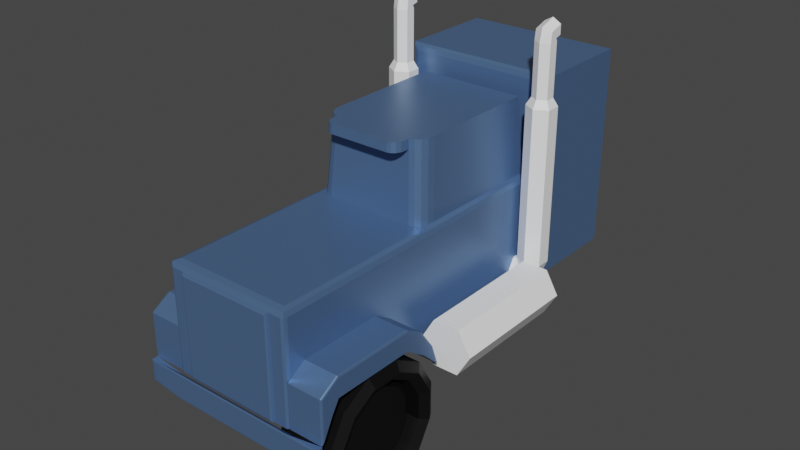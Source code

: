 # Source: Truck.blend  (saved by Blender 2.92.15; exported with 4.5.12 LTS)
import bpy
from mathutils import Matrix  # noqa: F401  (used for matrix-valued properties, if any)

bpy.ops.wm.read_factory_settings(use_empty=True)
scene = bpy.context.scene
scene.name = 'Scene'

# ---- collections
col_collection = bpy.data.collections.new('Collection'); scene.collection.children.link(col_collection)

# ---- materials (node trees are filled in below, after node groups)
mat_body = bpy.data.materials.new('Body')
mat_body.alpha_threshold = 0.0
mat_body.use_transparent_shadow = False
mat_body.line_color = (0.0, 0.0, 0.0, 1.0)
mat_material_001 = bpy.data.materials.new('Material.001')
mat_material_001.use_transparent_shadow = False
mat_material = bpy.data.materials.new('Material')
mat_material.use_transparent_shadow = False

# ---- material node trees
mat_body.use_nodes = True; mat_body.node_tree.nodes.clear()
_N = mat_body.node_tree.nodes; _L = mat_body.node_tree.links
n0 = _N.new('ShaderNodeOutputMaterial'); n0.name = 'Material Output'; n0.location = (300, 300)
n1 = _N.new('ShaderNodeBsdfPrincipled'); n1.name = 'Principled BSDF'; n1.location = (10, 300)
n1.distribution = 'GGX'
n1.subsurface_method = 'BURLEY'
n1.inputs[0].default_value = (0.1222, 0.2231, 0.4292, 1.0)
n1.inputs[1].default_value = 0.5368
n1.inputs[2].default_value = 0.4
n1.inputs[3].default_value = 1.45
n1.inputs[27].default_value = (0.0, 0.0, 0.0, 1.0)
n1.inputs[28].default_value = 1.0
_L.new(n1.outputs[0], n0.inputs[0])
n0.is_active_output = True
mat_material_001.use_nodes = True; mat_material_001.node_tree.nodes.clear()
_N = mat_material_001.node_tree.nodes; _L = mat_material_001.node_tree.links
n0 = _N.new('ShaderNodeBsdfPrincipled'); n0.name = 'Principled BSDF'; n0.location = (10, 300)
n0.distribution = 'GGX'
n0.subsurface_method = 'BURLEY'
n0.inputs[0].default_value = (1.0, 1.0, 1.0, 1.0)
n0.inputs[3].default_value = 1.45
n0.inputs[27].default_value = (0.0, 0.0, 0.0, 1.0)
n0.inputs[28].default_value = 1.0
n1 = _N.new('ShaderNodeOutputMaterial'); n1.name = 'Material Output'; n1.location = (300, 300)
_L.new(n0.outputs[0], n1.inputs[0])
n1.is_active_output = True
mat_material.use_nodes = True; mat_material.node_tree.nodes.clear()
_N = mat_material.node_tree.nodes; _L = mat_material.node_tree.links
n0 = _N.new('ShaderNodeBsdfPrincipled'); n0.name = 'Principled BSDF'; n0.location = (10, 300)
n0.distribution = 'GGX'
n0.subsurface_method = 'BURLEY'
n0.inputs[0].default_value = (0.0, 0.0, 0.0, 1.0)
n0.inputs[3].default_value = 1.45
n0.inputs[27].default_value = (0.0, 0.0, 0.0, 1.0)
n0.inputs[28].default_value = 1.0
n1 = _N.new('ShaderNodeOutputMaterial'); n1.name = 'Material Output'; n1.location = (300, 300)
_L.new(n0.outputs[0], n1.inputs[0])
n1.is_active_output = True

# ---- world
world_world = bpy.data.worlds.new('World'); scene.world = world_world
world_world.use_nodes = True; world_world.node_tree.nodes.clear()
_N = world_world.node_tree.nodes; _L = world_world.node_tree.links
n0 = _N.new('ShaderNodeOutputWorld'); n0.name = 'World Output'; n0.location = (300, 300)
n1 = _N.new('ShaderNodeBackground'); n1.name = 'Background'; n1.location = (10, 300)
n1.inputs[0].default_value = (0.05088, 0.05088, 0.05088, 1.0)
_L.new(n1.outputs[0], n0.inputs[0])
n0.is_active_output = True
world_world.color = (0.05088, 0.05088, 0.05088)
world_world.use_sun_shadow = False
world_world.sun_shadow_jitter_overblur = 0.0

# ---- meshes
me_cube_001 = bpy.data.meshes.new('Cube.001')
me_cube_001.from_pydata([(-1.0, 1.0, -1.0), (1.0, 1.0, -1.0), (-0.908, -0.908, 0.5978), (-0.9731, -0.9731, 0.5709), (-1.0, 1.0, 0.5058), (0.8251, 1.189, 1.592), (-0.9731, 1.0, 0.5709), (0.908, -0.908, 0.5978), (0.9731, -0.9731, 0.5709), (0.8408, 1.268, 1.592), (1.0, 1.0, 0.5058), (0.9731, 1.0, 0.5709), (-0.9496, -1.0, -1.0), (-1.0, -0.9496, -1.0), (-0.9852, -0.9852, -1.0), (1.0, -0.9496, -1.0), (0.9496, -1.0, -1.0), (0.9852, -0.9852, -1.0), (-1.0, -0.9496, 0.5058), (-0.9496, -1.0, 0.5058), (-0.982, -0.982, 0.5493), (-0.9852, -0.9852, 0.5058), (0.9496, -1.0, 0.5058), (1.0, -0.9496, 0.5058), (0.982, -0.982, 0.5493), (0.9852, -0.9852, 0.5058), (0.7486, -1.0, -1.0), (-0.7486, -1.0, -1.0), (0.7486, -1.0, 0.5058), (-0.7486, -1.0, 0.5058), (0.7486, -1.0, -1.0), (0.7177, -1.031, -0.9691), (0.7395, -1.022, -0.991), (-0.7177, -1.031, -0.9691), (-0.7486, -1.0, -1.0), (-0.7395, -1.022, -0.991), (0.7177, -1.031, 0.475), (0.7486, -1.0, 0.5058), (0.7395, -1.022, 0.4968), (-0.7486, -1.0, 0.5058), (-0.7177, -1.031, 0.475), (-0.7395, -1.022, 0.4968), (1.0, 2.785, -1.0), (-1.0, 2.785, -1.0), (-0.8316, 2.715, 1.73), (-0.9731, 2.785, 0.5709), (-1.0, 2.785, 0.5058), (0.9731, 2.785, 0.5709), (0.8316, 2.715, 1.73), (1.0, 2.785, 0.5058), (0.8408, 2.724, 1.592), (-0.8408, 2.724, 1.592), (0.908, 2.785, 0.5978), (-0.908, 2.785, 0.5978), (-0.8316, 1.276, 1.73), (-0.6249, 1.07, 1.73), (-0.8158, 1.197, 1.73), (-0.771, 1.13, 1.73), (-0.704, 1.086, 1.73), (0.6249, 1.07, 1.73), (0.8316, 1.276, 1.73), (0.704, 1.086, 1.73), (0.771, 1.13, 1.73), (0.8158, 1.197, 1.73), (0.908, 1.207, 0.5978), (0.7014, 1.0, 0.5978), (0.908, 0.7938, 0.5978), (0.973, 1.0, 0.5709), (0.8923, 1.128, 0.5978), (0.8475, 1.061, 0.5978), (0.7805, 1.016, 0.5978), (-0.7014, 1.0, 0.5978), (-0.908, 1.207, 0.5978), (-0.973, 1.0, 0.5709), (-0.908, 0.7938, 0.5978), (-0.7805, 1.016, 0.5978), (-0.8475, 1.061, 0.5978), (-0.8923, 1.128, 0.5978), (0.7803, 1.122, 1.592), (0.7133, 1.077, 1.592), (0.6342, 1.061, 1.592), (-0.8408, 1.268, 1.592), (-0.8251, 1.189, 1.592), (-0.7803, 1.122, 1.592), (-0.7133, 1.077, 1.592), (-0.6342, 1.061, 1.592), (0.4741, 0.8695, 1.73), (0.6249, 1.02, 1.73), (0.5318, 0.881, 1.73), (0.5807, 0.9136, 1.73), (0.6134, 0.9626, 1.73), (0.6342, 1.012, 1.592), (0.4833, 0.861, 1.592), (0.6227, 0.9541, 1.592), (0.59, 0.9052, 1.592), (0.5411, 0.8725, 1.592), (-0.4833, 0.861, 1.592), (-0.6342, 1.012, 1.592), (-0.5411, 0.8725, 1.592), (-0.59, 0.9052, 1.592), (-0.6227, 0.9541, 1.592), (-0.6249, 1.02, 1.73), (-0.4741, 0.8695, 1.73), (-0.6134, 0.9626, 1.73), (-0.5807, 0.9136, 1.73), (-0.5318, 0.881, 1.73)], [], [(2, 74, 73, 6, 3), (8, 3, 20, 19, 29, 28, 22, 24), (1, 10, 23, 15), (27, 29, 19, 12), (1, 0, 43, 42), (6, 73, 72, 53, 45), (11, 8, 24, 23, 10), (66, 65, 71, 74, 2, 7), (7, 2, 3, 8), (3, 6, 4, 18, 20), (13, 18, 4, 0), (18, 21, 20), (21, 19, 20), (22, 25, 24), (25, 23, 24), (15, 23, 25, 17), (17, 25, 22, 16), (18, 13, 14, 21), (21, 14, 12, 19), (0, 1, 15, 17, 16, 26, 27, 12, 14, 13), (16, 22, 28, 26), (28, 29, 39, 37), (26, 28, 37, 30), (31, 36, 40, 33), (29, 27, 34, 39), (31, 33, 35, 32), (32, 35, 34, 30), (37, 39, 41, 38), (38, 41, 40, 36), (36, 31, 32, 38), (38, 32, 30, 37), (39, 34, 35, 41), (41, 35, 33, 40), (27, 26, 30, 34), (43, 46, 45, 53, 52, 47, 49, 42), (4, 6, 45, 46), (81, 51, 53, 72), (85, 80, 91, 93, 94, 95, 92, 96, 98, 99, 100, 97), (11, 10, 49, 47), (67, 66, 7, 8, 11), (10, 1, 42, 49), (0, 4, 46, 43), (54, 56, 57, 58, 55, 59, 61, 62, 63, 60, 48, 44), (51, 50, 52, 53), (64, 67, 11, 47, 52), (50, 9, 64, 52), (64, 68, 69, 70, 65, 66, 67), (71, 75, 76, 77, 72, 73, 74), (9, 60, 63, 5), (5, 63, 62, 78), (78, 62, 61, 79), (79, 61, 59, 80), (81, 72, 77, 82), (82, 77, 76, 83), (83, 76, 75, 84), (84, 75, 71, 85), (80, 85, 71, 65), (58, 84, 85, 55), (57, 83, 84, 58), (56, 82, 83, 57), (54, 81, 82, 56), (70, 79, 80, 65), (69, 78, 79, 70), (68, 5, 78, 69), (64, 9, 5, 68), (48, 60, 9, 50), (44, 48, 50, 51), (54, 44, 51, 81), (59, 55, 101, 103, 104, 105, 102, 86, 88, 89, 90, 87), (55, 85, 97, 101), (86, 102, 96, 92), (86, 92, 95, 88), (88, 95, 94, 89), (89, 94, 93, 90), (90, 93, 91, 87), (96, 102, 105, 98), (98, 105, 104, 99), (99, 104, 103, 100), (100, 103, 101, 97), (80, 59, 87, 91)])
_uv = me_cube_001.uv_layers.new(name='UVMap')
_uv.uv.foreach_set('vector', [0.8635, 0.7385, 0.8635, 0.5258, 0.875, 0.5, 0.875, 0.5, 0.875, 0.7466, 0.625, 0.7534, 0.625, 0.9966, 0.6212, 0.9977, 0.6135, 0.9937, 0.6135, 0.9686, 0.6135, 0.7814, 0.6135, 0.7563, 0.6212, 0.7523, 0.375, 0.5, 0.6135, 0.5, 0.6135, 0.7437, 0.375, 0.7437, 0.375, 0.9686, 0.6135, 0.9686, 0.6135, 0.9937, 0.375, 0.9937, 0.375, 0.5, 0.125, 0.5, 0.125, 0.5, 0.375, 0.5, 0.875, 0.5, 0.875, 0.5, 0.8635, 0.5, 0.8635, 0.5, 0.875, 0.5, 0.6239, 0.4989, 0.625, 0.7466, 0.6212, 0.7477, 0.6135, 0.7437, 0.6135, 0.5, 0.6365, 0.5258, 0.6623, 0.5, 0.8377, 0.5, 0.8635, 0.5258, 0.8635, 0.7385, 0.6365, 0.7385, 0.6365, 0.7385, 0.8635, 0.7385, 0.8716, 0.75, 0.6284, 0.75, 0.625, 0.003367, 0.625, 0.25, 0.6135, 0.25, 0.6135, 0.006303, 0.6212, 0.002253, 0.375, 0.006303, 0.6135, 0.006303, 0.6135, 0.25, 0.375, 0.25, 0.6135, 0.006303, 0.6135, 0.001846, 0.6212, 0.002253, 0.6135, 0.001846, 0.6163, 0.0008052, 0.6212, 0.002253, 0.6135, 0.7563, 0.6135, 0.7518, 0.6212, 0.7523, 0.6135, 0.7518, 0.6163, 0.7508, 0.6212, 0.7523, 0.375, 0.7437, 0.6135, 0.7437, 0.6135, 0.75, 0.3744, 0.7494, 0.3744, 0.7494, 0.6135, 0.75, 0.6135, 0.7563, 0.375, 0.7563, 0.6135, 0.006303, 0.375, 0.006303, 0.375, 0.0, 0.6135, 0.0, 0.6135, 1.0, 0.375, 1.0, 0.375, 0.9937, 0.6135, 0.9937, 0.125, 0.5, 0.375, 0.5, 0.375, 0.7437, 0.3744, 0.7494, 0.3687, 0.75, 0.3436, 0.75, 0.1564, 0.75, 0.1313, 0.75, 0.1268, 0.7482, 0.125, 0.7437, 0.375, 0.7563, 0.6135, 0.7563, 0.6135, 0.7814, 0.375, 0.7814, 0.6135, 0.7814, 0.6135, 0.9686, 0.6135, 0.9686, 0.6135, 0.7814, 0.375, 0.7814, 0.6135, 0.7814, 0.6135, 0.7814, 0.375, 0.7814, 0.3789, 0.7853, 0.6096, 0.7853, 0.6096, 0.9647, 0.3789, 0.9647, 0.6135, 0.9686, 0.375, 0.9686, 0.375, 0.9686, 0.6135, 0.9686, 0.3789, 0.7853, 0.3789, 0.9647, 0.375, 0.9674, 0.375, 0.7826, 0.3424, 0.75, 0.1576, 0.75, 0.1564, 0.75, 0.3436, 0.75, 0.6135, 0.7814, 0.6135, 0.9686, 0.6129, 0.968, 0.6129, 0.782, 0.6129, 0.782, 0.6129, 0.968, 0.6096, 0.9647, 0.6096, 0.7853, 0.6096, 0.7853, 0.3789, 0.7853, 0.3761, 0.7814, 0.6129, 0.782, 0.6129, 0.782, 0.3761, 0.7814, 0.375, 0.7814, 0.6135, 0.7814, 0.6135, 0.9686, 0.375, 0.9686, 0.3761, 0.9686, 0.6129, 0.968, 0.6129, 0.968, 0.3761, 0.9686, 0.3789, 0.9647, 0.6096, 0.9647, 0.1564, 0.75, 0.3436, 0.75, 0.3436, 0.75, 0.1564, 0.75, 0.375, 0.25, 0.6135, 0.25, 0.6216, 0.2534, 0.625, 0.2615, 0.625, 0.4885, 0.6239, 0.4989, 0.6135, 0.5, 0.375, 0.5, 0.6135, 0.25, 0.625, 0.25, 0.625, 0.25, 0.6135, 0.25, 0.8585, 0.5, 0.8585, 0.5, 0.8635, 0.5, 0.8635, 0.5, 0.8318, 0.5, 0.6682, 0.5, 0.6682, 0.5, 0.6687, 0.5, 0.6701, 0.5, 0.6802, 0.5, 0.6876, 0.5, 0.8124, 0.5, 0.8198, 0.5, 0.8299, 0.5, 0.8313, 0.5, 0.8318, 0.5, 0.6239, 0.4989, 0.6135, 0.5, 0.6135, 0.5, 0.6239, 0.4989, 0.6239, 0.4989, 0.6365, 0.5258, 0.6365, 0.7385, 0.625, 0.7466, 0.6239, 0.4989, 0.6135, 0.5, 0.375, 0.5, 0.375, 0.5, 0.6135, 0.5, 0.375, 0.25, 0.6135, 0.25, 0.6135, 0.25, 0.375, 0.25, 0.8578, 0.5, 0.8571, 0.5, 0.8552, 0.5, 0.8413, 0.5, 0.831, 0.5, 0.669, 0.5, 0.6587, 0.5, 0.6448, 0.5, 0.6429, 0.5, 0.6422, 0.5, 0.6422, 0.5, 0.8578, 0.5, 0.8585, 0.5, 0.6415, 0.5, 0.6365, 0.5, 0.8635, 0.5, 0.6365, 0.5, 0.6239, 0.4989, 0.6239, 0.4989, 0.6239, 0.4989, 0.6365, 0.5, 0.6415, 0.5, 0.6415, 0.5, 0.6365, 0.5, 0.6365, 0.5, 0.6365, 0.5, 0.6365, 0.5, 0.6365, 0.5, 0.6365, 0.5, 0.6366, 0.5, 0.6365, 0.5258, 0.6239, 0.4989, 0.8377, 0.5, 0.8476, 0.5, 0.8559, 0.5, 0.8616, 0.5, 0.8635, 0.5, 0.875, 0.5, 0.8635, 0.5258, 0.6415, 0.5, 0.6422, 0.5, 0.6429, 0.5, 0.6421, 0.5, 0.6421, 0.5, 0.6429, 0.5, 0.6448, 0.5, 0.6438, 0.5, 0.6438, 0.5, 0.6448, 0.5, 0.6587, 0.5, 0.658, 0.5, 0.658, 0.5, 0.6587, 0.5, 0.669, 0.5, 0.6682, 0.5, 0.8585, 0.5, 0.8635, 0.5, 0.8635, 0.5, 0.8579, 0.5, 0.8579, 0.5, 0.8635, 0.5, 0.8635, 0.5, 0.8562, 0.5, 0.8562, 0.5, 0.8635, 0.5, 0.8476, 0.5, 0.842, 0.5, 0.842, 0.5, 0.8476, 0.5, 0.8377, 0.5, 0.8318, 0.5, 0.6682, 0.5, 0.8318, 0.5, 0.8377, 0.5, 0.6623, 0.5, 0.8413, 0.5, 0.842, 0.5, 0.8318, 0.5, 0.831, 0.5, 0.8552, 0.5, 0.8562, 0.5, 0.842, 0.5, 0.8413, 0.5, 0.8571, 0.5, 0.8579, 0.5, 0.8562, 0.5, 0.8552, 0.5, 0.8578, 0.5, 0.8585, 0.5, 0.8579, 0.5, 0.8571, 0.5, 0.6524, 0.5, 0.658, 0.5, 0.6682, 0.5, 0.6623, 0.5, 0.6365, 0.5, 0.6438, 0.5, 0.658, 0.5, 0.6524, 0.5, 0.6365, 0.5, 0.6421, 0.5, 0.6438, 0.5, 0.6365, 0.5, 0.6365, 0.5, 0.6415, 0.5, 0.6421, 0.5, 0.6365, 0.5, 0.6422, 0.5, 0.6422, 0.5, 0.6415, 0.5, 0.6415, 0.5, 0.8578, 0.5, 0.6422, 0.5, 0.6415, 0.5, 0.8585, 0.5, 0.8578, 0.5, 0.8578, 0.5, 0.8585, 0.5, 0.8585, 0.5, 0.669, 0.5, 0.831, 0.5, 0.831, 0.5, 0.8305, 0.5, 0.8291, 0.5, 0.8189, 0.5, 0.8115, 0.5, 0.6885, 0.5, 0.6811, 0.5, 0.6709, 0.5, 0.6695, 0.5, 0.669, 0.5, 0.831, 0.5, 0.8318, 0.5, 0.8318, 0.5, 0.831, 0.5, 0.6885, 0.5, 0.8115, 0.5, 0.8124, 0.5, 0.6876, 0.5, 0.6885, 0.5, 0.6876, 0.5, 0.6802, 0.5, 0.6811, 0.5, 0.6811, 0.5, 0.6802, 0.5, 0.6701, 0.5, 0.6709, 0.5, 0.6709, 0.5, 0.6701, 0.5, 0.6687, 0.5, 0.6695, 0.5, 0.6695, 0.5, 0.6687, 0.5, 0.6682, 0.5, 0.669, 0.5, 0.8124, 0.5, 0.8115, 0.5, 0.8189, 0.5, 0.8198, 0.5, 0.8198, 0.5, 0.8189, 0.5, 0.8291, 0.5, 0.8299, 0.5, 0.8299, 0.5, 0.8291, 0.5, 0.8305, 0.5, 0.8313, 0.5, 0.8313, 0.5, 0.8305, 0.5, 0.831, 0.5, 0.8318, 0.5, 0.6682, 0.5, 0.669, 0.5, 0.669, 0.5, 0.6682, 0.5])
me_cube_001.materials.append(mat_body)
me_cube_001.materials.append(mat_material_001)
me_cube_001.use_remesh_fix_poles = True
me_cube_001.use_remesh_preserve_attributes = False
me_cube_001.use_mirror_vertex_groups = False
me_cube_001.update()
me_cylinder_004 = bpy.data.meshes.new('Cylinder.004')
me_cylinder_004.from_pydata([(1.789e-08, 1.0, -1.536), (8.056e-08, 0.7339, -0.3071), (0.5, 0.866, -1.536), (0.3669, 0.6356, -0.3071), (0.866, 0.5, -1.536), (0.6356, 0.3669, -0.3071), (1.0, -4.607e-08, -1.536), (0.7339, -3.303e-08, -0.3071), (0.866, -0.5, -1.536), (0.6356, -0.3669, -0.3071), (0.5, -0.866, -1.536), (0.3669, -0.6356, -0.3071), (1.689e-07, -1.0, -1.536), (1.618e-07, -0.7339, -0.3071), (-0.5, -0.866, -1.536), (-0.3669, -0.6356, -0.3071), (-0.866, -0.5, -1.536), (-0.6356, -0.3669, -0.3071), (-1.0, -4.673e-07, -1.536), (-0.7339, -3.434e-07, -0.3071), (-0.866, 0.5, -1.536), (-0.6356, 0.3669, -0.3071), (-0.5, 0.866, -1.536), (-0.3669, 0.6356, -0.3071), (0.5, 0.866, -0.3071), (4.361e-08, 1.0, -0.3071), (0.866, 0.5, -0.3071), (1.0, -4.945e-08, -0.3071), (0.866, -0.5, -0.3071), (0.5, -0.866, -0.3071), (1.946e-07, -1.0, -0.3071), (-0.5, -0.866, -0.3071), (-0.866, -0.5, -0.3071), (-1.0, -4.707e-07, -0.3071), (-0.866, 0.5, -0.3071), (-0.5, 0.866, -0.3071), (0.3008, 0.521, -0.4682), (1.043e-07, 0.6016, -0.4682), (0.521, 0.3008, -0.4682), (0.6016, -2.354e-08, -0.4682), (0.521, -0.3008, -0.4682), (0.3008, -0.521, -0.4682), (1.59e-07, -0.6016, -0.4682), (-0.3008, -0.521, -0.4682), (-0.521, -0.3008, -0.4682), (-0.6016, -2.645e-07, -0.4682), (-0.521, 0.3008, -0.4682), (-0.3008, 0.521, -0.4682), (0.3669, 0.6356, -0.7092), (9.398e-08, 0.7339, -0.7092), (0.6356, 0.3669, -0.7092), (0.7339, -3.48e-08, -0.7092), (0.6356, -0.3669, -0.7092), (0.3669, -0.6356, -0.7092), (1.752e-07, -0.7339, -0.7092), (-0.3669, -0.6356, -0.7092), (-0.6356, -0.3669, -0.7092), (-0.7339, -3.452e-07, -0.7092), (-0.6356, 0.3669, -0.7092), (-0.3669, 0.6356, -0.7092), (5.79e-08, 0.8669, -0.1816), (0.4335, 0.7508, -0.1816), (0.7508, 0.4335, -0.1816), (0.8669, -4.069e-08, -0.1816), (0.7508, -0.4335, -0.1816), (0.4335, -0.7508, -0.1816), (1.74e-07, -0.8669, -0.1816), (-0.4335, -0.7508, -0.1816), (-0.7508, -0.4335, -0.1816), (-0.8669, -4.065e-07, -0.1816), (-0.7508, 0.4335, -0.1816), (-0.4335, 0.7508, -0.1816)], [], [(0, 25, 24, 2), (2, 24, 26, 4), (4, 26, 27, 6), (6, 27, 28, 8), (8, 28, 29, 10), (10, 29, 30, 12), (12, 30, 31, 14), (14, 31, 32, 16), (16, 32, 33, 18), (18, 33, 34, 20), (19, 17, 56, 57), (20, 34, 35, 22), (22, 35, 25, 0), (0, 2, 4, 6, 8, 10, 12, 14, 16, 18, 20, 22), (60, 61, 24, 25), (61, 62, 26, 24), (62, 63, 27, 26), (63, 64, 28, 27), (64, 65, 29, 28), (65, 66, 30, 29), (66, 67, 31, 30), (67, 68, 32, 31), (68, 69, 33, 32), (69, 70, 34, 33), (70, 71, 35, 34), (71, 60, 25, 35), (36, 37, 47, 46, 45, 44, 43, 42, 41, 40, 39, 38), (13, 11, 53, 54), (7, 5, 50, 51), (21, 19, 57, 58), (15, 13, 54, 55), (9, 7, 51, 52), (23, 21, 58, 59), (3, 1, 49, 48), (17, 15, 55, 56), (11, 9, 52, 53), (1, 23, 59, 49), (5, 3, 48, 50), (37, 36, 48, 49), (36, 38, 50, 48), (38, 39, 51, 50), (39, 40, 52, 51), (40, 41, 53, 52), (41, 42, 54, 53), (42, 43, 55, 54), (43, 44, 56, 55), (44, 45, 57, 56), (45, 46, 58, 57), (46, 47, 59, 58), (47, 37, 49, 59), (23, 1, 60, 71), (21, 23, 71, 70), (19, 21, 70, 69), (17, 19, 69, 68), (15, 17, 68, 67), (13, 15, 67, 66), (11, 13, 66, 65), (9, 11, 65, 64), (7, 9, 64, 63), (5, 7, 63, 62), (3, 5, 62, 61), (1, 3, 61, 60)])
me_cylinder_004.polygons.foreach_set('material_index', [1, 1, 1, 1, 1, 1, 1, 1, 1, 1, 1, 1, 1, 1, 1, 1, 1, 1, 1, 1, 1, 1, 1, 1, 1, 1, 1, 1, 1, 1, 1, 1, 1, 1, 1, 1, 1, 1, 1, 1, 1, 1, 1, 1, 1, 1, 1, 1, 1, 1, 1, 1, 1, 1, 1, 1, 1, 1, 1, 1, 1, 1])
_uv = me_cylinder_004.uv_layers.new(name='UVMap')
_uv.uv.foreach_set('vector', [1.0, 0.5, 1.0, 1.0, 0.9167, 1.0, 0.9167, 0.5, 0.9167, 0.5, 0.9167, 1.0, 0.8333, 1.0, 0.8333, 0.5, 0.8333, 0.5, 0.8333, 1.0, 0.75, 1.0, 0.75, 0.5, 0.75, 0.5, 0.75, 1.0, 0.6667, 1.0, 0.6667, 0.5, 0.6667, 0.5, 0.6667, 1.0, 0.5833, 1.0, 0.5833, 0.5, 0.5833, 0.5, 0.5833, 1.0, 0.5, 1.0, 0.5, 0.5, 0.5, 0.5, 0.5, 1.0, 0.4167, 1.0, 0.4167, 0.5, 0.4167, 0.5, 0.4167, 1.0, 0.3333, 1.0, 0.3333, 0.5, 0.3333, 0.5, 0.3333, 1.0, 0.25, 1.0, 0.25, 0.5, 0.25, 0.5, 0.25, 1.0, 0.1667, 1.0, 0.1667, 0.5, 0.07386, 0.25, 0.09746, 0.1619, 0.09746, 0.1619, 0.07386, 0.25, 0.1667, 0.5, 0.1667, 1.0, 0.08333, 1.0, 0.08333, 0.5, 0.08333, 0.5, 0.08333, 1.0, 7.451e-08, 1.0, 7.451e-08, 0.5, 0.75, 0.49, 0.87, 0.4578, 0.9578, 0.37, 0.99, 0.25, 0.9578, 0.13, 0.87, 0.04215, 0.75, 0.01, 0.63, 0.04215, 0.5422, 0.13, 0.51, 0.25, 0.5422, 0.37, 0.63, 0.4578, 0.25, 0.4581, 0.354, 0.4302, 0.37, 0.4578, 0.25, 0.49, 0.354, 0.4302, 0.4302, 0.354, 0.4578, 0.37, 0.37, 0.4578, 0.4302, 0.354, 0.4581, 0.25, 0.49, 0.25, 0.4578, 0.37, 0.4581, 0.25, 0.4302, 0.146, 0.4578, 0.13, 0.49, 0.25, 0.4302, 0.146, 0.354, 0.06981, 0.37, 0.04215, 0.4578, 0.13, 0.354, 0.06981, 0.25, 0.04193, 0.25, 0.01, 0.37, 0.04215, 0.25, 0.04193, 0.146, 0.06981, 0.13, 0.04215, 0.25, 0.01, 0.146, 0.06981, 0.06981, 0.146, 0.04215, 0.13, 0.13, 0.04215, 0.06981, 0.146, 0.04193, 0.25, 0.01, 0.25, 0.04215, 0.13, 0.04193, 0.25, 0.06981, 0.354, 0.04215, 0.37, 0.01, 0.25, 0.06981, 0.354, 0.146, 0.4302, 0.13, 0.4578, 0.04215, 0.37, 0.146, 0.4302, 0.25, 0.4581, 0.25, 0.49, 0.13, 0.4578, 0.3222, 0.375, 0.25, 0.3944, 0.1778, 0.375, 0.125, 0.3222, 0.1056, 0.25, 0.125, 0.1778, 0.1778, 0.125, 0.25, 0.1056, 0.3222, 0.125, 0.375, 0.1778, 0.3944, 0.25, 0.375, 0.3222, 0.25, 0.07386, 0.3381, 0.09746, 0.3381, 0.09746, 0.25, 0.07386, 0.4261, 0.25, 0.4025, 0.3381, 0.4025, 0.3381, 0.4261, 0.25, 0.09746, 0.3381, 0.07386, 0.25, 0.07386, 0.25, 0.09746, 0.3381, 0.1619, 0.09746, 0.25, 0.07386, 0.25, 0.07386, 0.1619, 0.09746, 0.4025, 0.1619, 0.4261, 0.25, 0.4261, 0.25, 0.4025, 0.1619, 0.1619, 0.4025, 0.09746, 0.3381, 0.09746, 0.3381, 0.1619, 0.4025, 0.3381, 0.4025, 0.25, 0.4261, 0.25, 0.4261, 0.3381, 0.4025, 0.09746, 0.1619, 0.1619, 0.09746, 0.1619, 0.09746, 0.09746, 0.1619, 0.3381, 0.09746, 0.4025, 0.1619, 0.4025, 0.1619, 0.3381, 0.09746, 0.25, 0.4261, 0.1619, 0.4025, 0.1619, 0.4025, 0.25, 0.4261, 0.4025, 0.3381, 0.3381, 0.4025, 0.3381, 0.4025, 0.4025, 0.3381, 0.25, 0.3944, 0.3222, 0.375, 0.3381, 0.4025, 0.25, 0.4261, 0.3222, 0.375, 0.375, 0.3222, 0.4025, 0.3381, 0.3381, 0.4025, 0.375, 0.3222, 0.3944, 0.25, 0.4261, 0.25, 0.4025, 0.3381, 0.3944, 0.25, 0.375, 0.1778, 0.4025, 0.1619, 0.4261, 0.25, 0.375, 0.1778, 0.3222, 0.125, 0.3381, 0.09746, 0.4025, 0.1619, 0.3222, 0.125, 0.25, 0.1056, 0.25, 0.07386, 0.3381, 0.09746, 0.25, 0.1056, 0.1778, 0.125, 0.1619, 0.09746, 0.25, 0.07386, 0.1778, 0.125, 0.125, 0.1778, 0.09746, 0.1619, 0.1619, 0.09746, 0.125, 0.1778, 0.1056, 0.25, 0.07386, 0.25, 0.09746, 0.1619, 0.1056, 0.25, 0.125, 0.3222, 0.09746, 0.3381, 0.07386, 0.25, 0.125, 0.3222, 0.1778, 0.375, 0.1619, 0.4025, 0.09746, 0.3381, 0.1778, 0.375, 0.25, 0.3944, 0.25, 0.4261, 0.1619, 0.4025, 0.1619, 0.4025, 0.25, 0.4261, 0.25, 0.4581, 0.146, 0.4302, 0.09746, 0.3381, 0.1619, 0.4025, 0.146, 0.4302, 0.06981, 0.354, 0.07386, 0.25, 0.09746, 0.3381, 0.06981, 0.354, 0.04193, 0.25, 0.09746, 0.1619, 0.07386, 0.25, 0.04193, 0.25, 0.06981, 0.146, 0.1619, 0.09746, 0.09746, 0.1619, 0.06981, 0.146, 0.146, 0.06981, 0.25, 0.07386, 0.1619, 0.09746, 0.146, 0.06981, 0.25, 0.04193, 0.3381, 0.09746, 0.25, 0.07386, 0.25, 0.04193, 0.354, 0.06981, 0.4025, 0.1619, 0.3381, 0.09746, 0.354, 0.06981, 0.4302, 0.146, 0.4261, 0.25, 0.4025, 0.1619, 0.4302, 0.146, 0.4581, 0.25, 0.4025, 0.3381, 0.4261, 0.25, 0.4581, 0.25, 0.4302, 0.354, 0.3381, 0.4025, 0.4025, 0.3381, 0.4302, 0.354, 0.354, 0.4302, 0.25, 0.4261, 0.3381, 0.4025, 0.354, 0.4302, 0.25, 0.4581])
me_cylinder_004.materials.append(mat_material_001)
me_cylinder_004.materials.append(mat_material)
me_cylinder_004.use_remesh_fix_poles = True
me_cylinder_004.use_remesh_preserve_attributes = False
me_cylinder_004.use_mirror_vertex_groups = False
me_cylinder_004.update()
me_cube_006 = bpy.data.meshes.new('Cube.006')
me_cube_006.from_pydata([(1.0, -0.9852, -1.0), (1.0, -0.9852, -0.6489), (1.0, -0.8423, -0.6489), (1.517, -0.9852, -1.0), (1.534, -0.9787, -0.9839), (1.517, -0.9852, -0.6489), (1.534, -0.9787, -0.6489), (1.517, -0.9852, -0.3491), (1.534, -0.9788, -0.3526), (1.517, -0.7569, -0.1735), (1.0, -0.9852, -0.3491), (1.0, -0.7569, -0.1735), (1.0, -0.7569, -0.4734), (1.542, -0.7569, -0.4734), (1.0, 0.2171, -0.4734), (1.542, 0.2171, -0.4734), (1.0, 0.4778, -0.7012), (1.0, 0.4454, -0.3491), (1.0, 0.2171, -0.1735), (1.517, 0.2171, -0.1735), (1.534, 0.2171, -0.1818), (1.517, 0.4454, -0.3491), (1.534, 0.439, -0.3526), (1.517, 0.6128, -0.6421), (1.534, 0.6067, -0.6448), (1.517, 0.7042, -0.9738), (1.0, 0.6128, -0.6421), (1.0, 0.7042, -0.9738), (1.534, 0.6938, -0.9613), (1.542, 0.6688, -0.9312), (1.542, 0.5918, -0.6513), (1.542, 0.4778, -0.7012), (1.542, 0.4235, -0.361), (1.542, 0.2171, -0.2019), (1.542, -0.7569, -0.2019), (1.534, -0.7569, -0.1818), (1.542, -0.9633, -0.361), (1.542, -0.963, -0.6489), (1.542, -0.9629, -0.9451), (1.542, -0.8423, -0.6489)], [], [(5, 3, 0, 1), (1, 0, 2), (3, 4, 38, 39, 2, 0), (3, 5, 6, 4), (5, 7, 8, 6), (7, 5, 1, 10), (7, 9, 35, 8), (9, 7, 10, 11), (11, 10, 12), (2, 12, 10, 1), (39, 13, 12, 2), (13, 15, 14, 12), (14, 18, 11, 12), (15, 31, 16, 14), (26, 17, 14, 16), (17, 18, 14), (21, 19, 18, 17), (19, 9, 11, 18), (9, 19, 20, 35), (19, 21, 22, 20), (21, 23, 24, 22), (23, 21, 17, 26), (23, 25, 28, 24), (25, 23, 26, 27), (16, 27, 26), (31, 29, 28, 25, 27, 16), (24, 28, 29, 30), (31, 30, 29), (30, 31, 15, 32), (22, 24, 30, 32), (20, 22, 32, 33), (32, 15, 33), (35, 20, 33, 34), (15, 13, 34, 33), (8, 35, 34, 36), (34, 13, 36), (6, 8, 36, 37), (39, 37, 36, 13), (4, 6, 37, 38), (37, 39, 38)])
_uv = me_cube_006.uv_layers.new(name='UVMap')
_uv.uv.foreach_set('vector', [0.5, 0.75, 0.375, 0.75, 0.375, 0.75, 0.5, 0.75, 0.5, 0.75, 0.375, 0.75, 0.5, 0.6667, 0.375, 0.75, 0.3807, 0.7487, 0.3945, 0.737, 0.5, 0.6667, 0.5, 0.6667, 0.375, 0.75, 0.375, 0.75, 0.5, 0.75, 0.5, 0.75, 0.3807, 0.7487, 0.5, 0.75, 0.5625, 0.75, 0.5624, 0.7497, 0.5, 0.75, 0.5625, 0.75, 0.5, 0.75, 0.5, 0.75, 0.5625, 0.75, 0.5625, 0.75, 0.625, 0.6667, 0.6243, 0.6675, 0.5624, 0.7497, 0.625, 0.6667, 0.5625, 0.75, 0.5625, 0.75, 0.625, 0.6667, 0.625, 0.6667, 0.5625, 0.75, 0.5625, 0.6667, 0.5, 0.6667, 0.5625, 0.6667, 0.5625, 0.75, 0.5, 0.75, 0.5, 0.6667, 0.5625, 0.6667, 0.5625, 0.6667, 0.5, 0.6667, 0.5625, 0.6667, 0.5625, 0.5833, 0.5625, 0.5833, 0.5625, 0.6667, 0.5625, 0.5833, 0.625, 0.5833, 0.625, 0.6667, 0.5625, 0.6667, 0.5625, 0.5833, 0.5, 0.5833, 0.5, 0.5833, 0.5625, 0.5833, 0.5, 0.5, 0.5625, 0.5, 0.5625, 0.5833, 0.5, 0.5833, 0.5625, 0.5, 0.625, 0.5833, 0.5625, 0.5833, 0.5625, 0.5, 0.625, 0.5833, 0.625, 0.5833, 0.5625, 0.5, 0.625, 0.5833, 0.625, 0.6667, 0.625, 0.6667, 0.625, 0.5833, 0.625, 0.6667, 0.625, 0.5833, 0.6243, 0.5825, 0.6243, 0.6675, 0.625, 0.5833, 0.5625, 0.5, 0.5624, 0.5003, 0.6243, 0.5825, 0.5625, 0.5, 0.5, 0.5, 0.5, 0.5, 0.5624, 0.5003, 0.5, 0.5, 0.5625, 0.5, 0.5625, 0.5, 0.5, 0.5, 0.5, 0.5, 0.375, 0.5, 0.3807, 0.5013, 0.5, 0.5, 0.375, 0.5, 0.5, 0.5, 0.5, 0.5, 0.375, 0.5, 0.5, 0.5833, 0.375, 0.5, 0.5, 0.5, 0.5, 0.5833, 0.3945, 0.513, 0.3807, 0.5013, 0.375, 0.5, 0.375, 0.5, 0.5, 0.5833, 0.5, 0.5, 0.3807, 0.5013, 0.3945, 0.513, 0.5, 0.513, 0.5, 0.5833, 0.5, 0.513, 0.3945, 0.513, 0.5, 0.513, 0.5, 0.5833, 0.5625, 0.5833, 0.5625, 0.508, 0.5624, 0.5003, 0.5, 0.5, 0.5, 0.513, 0.5625, 0.508, 0.6243, 0.5825, 0.5624, 0.5003, 0.5625, 0.508, 0.6191, 0.5833, 0.5625, 0.508, 0.5625, 0.5833, 0.6191, 0.5833, 0.6243, 0.6675, 0.6243, 0.5825, 0.6191, 0.5833, 0.6191, 0.6667, 0.5625, 0.5833, 0.5625, 0.6667, 0.6191, 0.6667, 0.6191, 0.5833, 0.5624, 0.7497, 0.6243, 0.6675, 0.6191, 0.6667, 0.5625, 0.742, 0.6191, 0.6667, 0.5625, 0.6667, 0.5625, 0.742, 0.5, 0.75, 0.5624, 0.7497, 0.5625, 0.742, 0.5, 0.737, 0.5, 0.6667, 0.5, 0.737, 0.5625, 0.742, 0.5625, 0.6667, 0.3807, 0.7487, 0.5, 0.75, 0.5, 0.737, 0.3945, 0.737, 0.5, 0.737, 0.5, 0.6667, 0.3945, 0.737])
me_cube_006.materials.append(mat_body)
me_cube_006.materials.append(mat_material_001)
me_cube_006.use_remesh_fix_poles = True
me_cube_006.use_remesh_preserve_attributes = False
me_cube_006.use_mirror_vertex_groups = False
me_cube_006.update()
me_cube_007 = bpy.data.meshes.new('Cube.007')
me_cube_007.from_pydata([(-1.524, -0.8423, -0.6489), (-1.524, -0.7569, -0.4734), (-0.982, -0.8423, -0.6489), (-1.524, -0.963, -0.6489), (-1.524, -0.9629, -0.9451), (-1.516, -0.9787, -0.9839), (-1.516, -0.9787, -0.6489), (-1.499, -0.9852, -1.0), (-1.499, -0.9852, -0.6489), (-0.982, -0.9852, -1.0), (-0.982, -0.9852, -0.6489), (-0.982, -0.9852, -0.3491), (-0.982, -0.7569, -0.1735), (-0.982, -0.7569, -0.4734), (-1.499, -0.9852, -0.3491), (-1.516, -0.9788, -0.3526), (-1.499, -0.7569, -0.1735), (-1.516, -0.7569, -0.1818), (-1.499, 0.2171, -0.1735), (-1.516, 0.2171, -0.1818), (-1.499, 0.4454, -0.3491), (-0.982, 0.2171, -0.1735), (-0.982, 0.2171, -0.4734), (-0.982, 0.4454, -0.3491), (-0.982, 0.6128, -0.6421), (-0.982, 0.4778, -0.7012), (-0.982, 0.7042, -0.9738), (-1.499, 0.6128, -0.6421), (-1.516, 0.6067, -0.6448), (-1.499, 0.7042, -0.9738), (-1.516, 0.6938, -0.9613), (-1.524, 0.6688, -0.9312), (-1.524, 0.5918, -0.6513), (-1.524, 0.4778, -0.7012), (-1.524, 0.2171, -0.4734), (-1.524, 0.4235, -0.361), (-1.524, 0.2171, -0.2019), (-1.524, -0.7569, -0.2019), (-1.524, -0.9633, -0.361), (-1.516, 0.439, -0.3526)], [], [(2, 13, 1, 0), (0, 1, 38, 3), (9, 2, 0, 4, 5, 7), (3, 4, 0), (4, 3, 6, 5), (5, 6, 8, 7), (10, 9, 7, 8), (10, 2, 9), (2, 10, 11, 13), (11, 10, 8, 14), (12, 11, 14, 16), (12, 13, 11), (6, 15, 14, 8), (15, 17, 16, 14), (17, 19, 18, 16), (21, 12, 16, 18), (19, 39, 20, 18), (23, 21, 18, 20), (23, 22, 21), (22, 13, 12, 21), (24, 25, 22, 23), (24, 23, 20, 27), (25, 24, 26), (26, 24, 27, 29), (39, 28, 27, 20), (28, 30, 29, 27), (25, 26, 29, 30, 31, 33), (32, 31, 30, 28), (33, 31, 32), (22, 25, 33, 34), (32, 35, 34, 33), (13, 22, 34, 1), (34, 36, 37, 1), (35, 36, 34), (37, 36, 19, 17), (36, 35, 39, 19), (38, 37, 17, 15), (37, 38, 1), (3, 38, 15, 6), (35, 32, 28, 39)])
_uv = me_cube_007.uv_layers.new(name='UVMap')
_uv.uv.foreach_set('vector', [0.5, 0.6667, 0.5625, 0.6667, 0.5625, 0.6667, 0.5, 0.6667, 0.5, 0.6667, 0.5625, 0.6667, 0.5625, 0.742, 0.5, 0.737, 0.375, 0.75, 0.5, 0.6667, 0.5, 0.6667, 0.3945, 0.737, 0.3807, 0.7487, 0.375, 0.75, 0.5, 0.737, 0.3945, 0.737, 0.5, 0.6667, 0.3945, 0.737, 0.5, 0.737, 0.5, 0.75, 0.3807, 0.7487, 0.3807, 0.7487, 0.5, 0.75, 0.5, 0.75, 0.375, 0.75, 0.5, 0.75, 0.375, 0.75, 0.375, 0.75, 0.5, 0.75, 0.5, 0.75, 0.5, 0.6667, 0.375, 0.75, 0.5, 0.6667, 0.5, 0.75, 0.5625, 0.75, 0.5625, 0.6667, 0.5625, 0.75, 0.5, 0.75, 0.5, 0.75, 0.5625, 0.75, 0.625, 0.6667, 0.5625, 0.75, 0.5625, 0.75, 0.625, 0.6667, 0.625, 0.6667, 0.5625, 0.6667, 0.5625, 0.75, 0.5, 0.75, 0.5624, 0.7497, 0.5625, 0.75, 0.5, 0.75, 0.5624, 0.7497, 0.6243, 0.6675, 0.625, 0.6667, 0.5625, 0.75, 0.6243, 0.6675, 0.6243, 0.5825, 0.625, 0.5833, 0.625, 0.6667, 0.625, 0.5833, 0.625, 0.6667, 0.625, 0.6667, 0.625, 0.5833, 0.6243, 0.5825, 0.5624, 0.5003, 0.5625, 0.5, 0.625, 0.5833, 0.5625, 0.5, 0.625, 0.5833, 0.625, 0.5833, 0.5625, 0.5, 0.5625, 0.5, 0.5625, 0.5833, 0.625, 0.5833, 0.5625, 0.5833, 0.5625, 0.6667, 0.625, 0.6667, 0.625, 0.5833, 0.5, 0.5, 0.5, 0.5833, 0.5625, 0.5833, 0.5625, 0.5, 0.5, 0.5, 0.5625, 0.5, 0.5625, 0.5, 0.5, 0.5, 0.5, 0.5833, 0.5, 0.5, 0.375, 0.5, 0.375, 0.5, 0.5, 0.5, 0.5, 0.5, 0.375, 0.5, 0.5624, 0.5003, 0.5, 0.5, 0.5, 0.5, 0.5625, 0.5, 0.5, 0.5, 0.3807, 0.5013, 0.375, 0.5, 0.5, 0.5, 0.5, 0.5833, 0.375, 0.5, 0.375, 0.5, 0.3807, 0.5013, 0.3945, 0.513, 0.5, 0.5833, 0.5, 0.513, 0.3945, 0.513, 0.3807, 0.5013, 0.5, 0.5, 0.5, 0.5833, 0.3945, 0.513, 0.5, 0.513, 0.5625, 0.5833, 0.5, 0.5833, 0.5, 0.5833, 0.5625, 0.5833, 0.5, 0.513, 0.5625, 0.508, 0.5625, 0.5833, 0.5, 0.5833, 0.5625, 0.6667, 0.5625, 0.5833, 0.5625, 0.5833, 0.5625, 0.6667, 0.5625, 0.5833, 0.6191, 0.5833, 0.6191, 0.6667, 0.5625, 0.6667, 0.5625, 0.508, 0.6191, 0.5833, 0.5625, 0.5833, 0.6191, 0.6667, 0.6191, 0.5833, 0.6243, 0.5825, 0.6243, 0.6675, 0.6191, 0.5833, 0.5625, 0.508, 0.5624, 0.5003, 0.6243, 0.5825, 0.5625, 0.742, 0.6191, 0.6667, 0.6243, 0.6675, 0.5624, 0.7497, 0.6191, 0.6667, 0.5625, 0.742, 0.5625, 0.6667, 0.5, 0.737, 0.5625, 0.742, 0.5624, 0.7497, 0.5, 0.75, 0.5625, 0.508, 0.5, 0.513, 0.5, 0.5, 0.5624, 0.5003])
me_cube_007.materials.append(mat_body)
me_cube_007.materials.append(mat_material_001)
me_cube_007.use_remesh_fix_poles = True
me_cube_007.use_remesh_preserve_attributes = False
me_cube_007.use_mirror_vertex_groups = False
me_cube_007.update()
me_cube_008 = bpy.data.meshes.new('Cube.008')
me_cube_008.from_pydata([(1.036, -0.9852, -1.069), (1.534, -0.9852, -1.0), (-1.0, -0.9852, -1.069), (1.036, -1.06, -1.0), (1.036, -0.9852, -1.382), (1.534, -0.9852, -1.313), (-1.0, -0.9852, -1.382), (1.036, -1.06, -1.382), (-1.0, -1.06, -1.382), (1.534, -1.06, -1.313), (1.02, -1.065, -1.376), (-0.9846, -1.065, -1.376), (1.511, -1.065, -1.307), (0.983, -1.067, -1.361), (1.456, -1.067, -1.292), (-0.9473, -1.067, -1.361), (0.983, -1.067, -1.021), (1.456, -1.067, -1.021), (-0.9473, -1.067, -1.021), (1.02, -1.065, -1.006), (1.511, -1.065, -1.006), (-0.9846, -1.065, -1.006), (-1.476, -1.065, -1.006), (-1.0, -1.06, -1.0), (-1.499, -1.06, -1.0), (-1.499, -1.06, -1.313), (-1.499, -0.9852, -1.0), (-1.499, -0.9852, -1.313), (-1.476, -1.065, -1.307), (-1.42, -1.067, -1.292), (-1.42, -1.067, -1.021), (1.534, -1.06, -1.0)], [], [(1, 0, 3, 31), (4, 0, 1, 5), (6, 2, 0, 4), (0, 2, 23, 3), (4, 5, 9, 7), (6, 4, 7, 8), (8, 7, 10, 11), (7, 9, 12, 10), (11, 10, 13, 15), (10, 12, 14, 13), (14, 17, 16, 13), (13, 16, 18, 15), (20, 19, 16, 17), (19, 21, 18, 16), (31, 3, 19, 20), (3, 23, 21, 19), (21, 22, 30, 18), (23, 24, 22, 21), (2, 26, 24, 23), (28, 22, 24, 25), (25, 24, 26, 27), (27, 26, 2, 6), (27, 6, 8, 25), (25, 8, 11, 28), (28, 11, 15, 29), (29, 30, 22, 28), (15, 18, 30, 29), (17, 14, 12, 20), (20, 12, 9, 31), (5, 1, 31, 9)])
_uv = me_cube_008.uv_layers.new(name='UVMap')
_uv.uv.foreach_set('vector', [0.625, 0.5, 0.7083, 0.5, 0.7083, 0.7331, 0.625, 0.7331, 0.375, 0.4167, 0.625, 0.4167, 0.625, 0.5, 0.375, 0.5, 0.375, 0.3333, 0.625, 0.3333, 0.625, 0.4167, 0.375, 0.4167, 0.7083, 0.5, 0.7917, 0.5, 0.7917, 0.7331, 0.7083, 0.7331, 0.2917, 0.5, 0.375, 0.5, 0.375, 0.7331, 0.2917, 0.7331, 0.2083, 0.5, 0.2917, 0.5, 0.2917, 0.7331, 0.2083, 0.7331, 0.2083, 0.7331, 0.2917, 0.7331, 0.291, 0.75, 0.209, 0.75, 0.2917, 0.7331, 0.375, 0.7331, 0.3731, 0.75, 0.291, 0.75, 0.375, 0.916, 0.375, 0.834, 0.3919, 0.8355, 0.3919, 0.9145, 0.375, 0.834, 0.375, 0.7519, 0.3919, 0.7565, 0.3919, 0.8355, 0.3919, 0.7565, 0.6081, 0.7565, 0.6081, 0.8355, 0.3919, 0.8355, 0.3919, 0.8355, 0.6081, 0.8355, 0.6081, 0.9145, 0.3919, 0.9145, 0.625, 0.7519, 0.625, 0.834, 0.6081, 0.8355, 0.6081, 0.7565, 0.625, 0.834, 0.625, 0.916, 0.6081, 0.9145, 0.6081, 0.8355, 0.625, 0.7331, 0.7083, 0.7331, 0.709, 0.75, 0.6269, 0.75, 0.7083, 0.7331, 0.7917, 0.7331, 0.791, 0.75, 0.709, 0.75, 0.625, 0.916, 0.625, 0.9981, 0.6081, 0.9935, 0.6081, 0.9145, 0.7917, 0.7331, 0.875, 0.7331, 0.8731, 0.75, 0.791, 0.75, 0.7917, 0.5, 0.875, 0.5, 0.875, 0.7331, 0.7917, 0.7331, 0.38, 0.0, 0.62, 0.0, 0.625, 0.01693, 0.375, 0.01693, 0.375, 0.01693, 0.625, 0.01693, 0.625, 0.25, 0.375, 0.25, 0.375, 0.25, 0.625, 0.25, 0.625, 0.3333, 0.375, 0.3333, 0.125, 0.5, 0.2083, 0.5, 0.2083, 0.7331, 0.125, 0.7331, 0.125, 0.7331, 0.2083, 0.7331, 0.209, 0.75, 0.1269, 0.75, 0.375, 0.9981, 0.375, 0.916, 0.3919, 0.9145, 0.3919, 0.9935, 0.3919, 0.9935, 0.6081, 0.9935, 0.62, 1.0, 0.38, 1.0, 0.3919, 0.9145, 0.6081, 0.9145, 0.6081, 0.9935, 0.3919, 0.9935, 0.6081, 0.7565, 0.3919, 0.7565, 0.38, 0.75, 0.62, 0.75, 0.62, 0.75, 0.38, 0.75, 0.375, 0.7331, 0.625, 0.7331, 0.375, 0.5, 0.625, 0.5, 0.625, 0.7331, 0.375, 0.7331])
me_cube_008.materials.append(mat_body)
me_cube_008.materials.append(mat_material_001)
me_cube_008.use_remesh_fix_poles = True
me_cube_008.use_remesh_preserve_attributes = False
me_cube_008.use_mirror_vertex_groups = False
me_cube_008.update()
me_cube_009 = bpy.data.meshes.new('Cube.009')
me_cube_009.from_pydata([(-1.234, 4.096, -1.0), (-1.234, 4.096, 2.038), (1.234, 4.096, -1.0), (-1.234, 2.906, -1.0), (-1.203, 2.869, -0.9706), (-1.234, 2.906, 2.038), (1.234, 2.906, -1.0), (1.203, 2.869, -0.9706), (1.234, 2.906, 2.038), (1.203, 2.869, 2.008), (1.234, 4.096, 2.038), (1.128, 2.854, 1.937), (-1.203, 2.869, 2.008), (-1.128, 2.854, 1.937), (-1.128, 2.854, -0.8995), (1.128, 2.854, -0.8995)], [], [(3, 5, 1, 0), (0, 1, 10, 2), (0, 2, 6, 3), (3, 6, 7, 4), (4, 12, 5, 3), (9, 7, 6, 8), (2, 10, 8, 6), (8, 5, 12, 9), (10, 1, 5, 8), (9, 12, 13, 11), (11, 15, 7, 9), (14, 13, 12, 4), (15, 11, 13, 14), (4, 7, 15, 14)])
_uv = me_cube_009.uv_layers.new(name='UVMap')
_uv.uv.foreach_set('vector', [0.375, 0.01508, 0.625, 0.01508, 0.625, 0.25, 0.375, 0.25, 0.375, 0.25, 0.625, 0.25, 0.625, 0.5, 0.375, 0.5, 0.125, 0.5, 0.375, 0.5, 0.375, 0.7349, 0.125, 0.7349, 0.125, 0.7349, 0.375, 0.7349, 0.3719, 0.75, 0.1281, 0.75, 0.3774, 0.0, 0.6226, 0.0, 0.625, 0.01508, 0.375, 0.01508, 0.6226, 0.75, 0.3774, 0.75, 0.375, 0.7349, 0.625, 0.7349, 0.375, 0.5, 0.625, 0.5, 0.625, 0.7349, 0.375, 0.7349, 0.625, 0.7349, 0.875, 0.7349, 0.8719, 0.75, 0.6281, 0.75, 0.625, 0.5, 0.875, 0.5, 0.875, 0.7349, 0.625, 0.7349, 0.625, 0.7531, 0.625, 0.9969, 0.6167, 0.9893, 0.6167, 0.7607, 0.6167, 0.7607, 0.3833, 0.7607, 0.3774, 0.75, 0.6226, 0.75, 0.3833, 0.9893, 0.6167, 0.9893, 0.6226, 1.0, 0.3774, 1.0, 0.3833, 0.7607, 0.6167, 0.7607, 0.6167, 0.9893, 0.3833, 0.9893, 0.375, 0.9969, 0.375, 0.7531, 0.3833, 0.7607, 0.3833, 0.9893])
me_cube_009.materials.append(mat_body)
me_cube_009.materials.append(mat_material_001)
me_cube_009.use_remesh_fix_poles = True
me_cube_009.use_remesh_preserve_attributes = False
me_cube_009.use_mirror_vertex_groups = False
me_cube_009.update()
me_cube_010 = bpy.data.meshes.new('Cube.010')
me_cube_010.from_pydata([(0.8538, 2.85, -0.8022), (0.8538, 2.764, -0.9885), (1.066, 2.85, -0.8022), (0.8538, 2.764, -0.6158), (0.8538, 2.594, -0.6158), (1.066, 2.764, -0.6158), (1.066, 2.594, -0.6158), (1.066, 2.764, -0.6158), (1.066, 2.594, -0.6158), (1.204, 2.85, -0.7476), (1.066, 2.764, -0.6158), (1.066, 2.594, -0.6158), (1.261, 2.85, -0.6158), (1.066, 2.764, 1.713), (1.066, 2.594, 1.713), (1.261, 2.85, 1.713), (1.131, 2.736, 1.83), (1.131, 2.622, 1.83), (1.261, 2.793, 1.83), (1.131, 2.736, 2.598), (1.131, 2.719, 2.648), (1.131, 2.622, 2.598), (1.261, 2.793, 2.598), (1.261, 2.759, 2.598), (1.391, 2.736, 2.598), (1.391, 2.719, 2.648), (1.391, 2.622, 2.598), (1.391, 2.736, 1.83), (1.391, 2.622, 1.83), (1.456, 2.764, 1.713), (1.456, 2.594, 1.713), (1.456, 2.764, -0.6158), (1.456, 2.594, -0.6158), (1.342, 2.764, -0.8793), (1.342, 2.594, -0.8793), (1.066, 2.764, -0.9885), (1.066, 2.594, -0.9885), (0.8538, 2.594, -0.9885), (1.066, 2.508, -0.8022), (0.8538, 2.508, -0.8022), (1.204, 2.508, -0.7476), (1.261, 2.508, -0.6158), (1.261, 2.508, 1.713), (1.261, 2.565, 1.83), (1.261, 2.565, 2.598), (1.261, 2.599, 2.8), (1.131, 2.639, 2.75), (1.391, 2.639, 2.75), (1.261, 2.793, 2.884), (1.131, 2.793, 2.813), (1.391, 2.793, 2.813), (1.391, 2.793, 2.669), (1.261, 2.793, 2.598), (1.131, 2.793, 2.669)], [], [(0, 1, 37, 39, 4, 3), (0, 2, 35, 1), (3, 5, 2, 0), (4, 6, 5, 3), (5, 6, 8, 7), (2, 5, 7, 9), (7, 8, 11, 10), (9, 7, 10, 12), (10, 11, 14, 13), (12, 10, 13, 15), (13, 14, 17, 16), (15, 13, 16, 18), (16, 17, 21, 19), (18, 16, 19, 22), (22, 19, 20, 23), (19, 21, 46, 20), (24, 22, 23, 25), (27, 18, 22, 24), (26, 24, 25, 47), (28, 27, 24, 26), (29, 15, 18, 27), (30, 29, 27, 28), (31, 12, 15, 29), (32, 31, 29, 30), (33, 9, 12, 31), (34, 33, 31, 32), (35, 2, 9, 33), (36, 35, 33, 34), (1, 35, 36, 37), (37, 36, 38, 39), (38, 36, 34, 40), (39, 38, 6, 4), (6, 38, 40, 8), (40, 34, 32, 41), (8, 40, 41, 11), (41, 32, 30, 42), (11, 41, 42, 14), (42, 30, 28, 43), (14, 42, 43, 17), (43, 28, 26, 44), (17, 43, 44, 21), (44, 26, 47, 45), (21, 44, 45, 46), (46, 45, 48, 49), (45, 47, 50, 48), (47, 25, 51, 50), (25, 23, 52, 51), (23, 20, 53, 52), (20, 46, 49, 53)])
me_cube_010.polygons.foreach_set('material_index', [1, 1, 1, 1, 1, 1, 1, 1, 1, 1, 1, 1, 1, 1, 1, 1, 1, 1, 1, 1, 1, 1, 1, 1, 1, 1, 1, 1, 1, 1, 1, 1, 1, 1, 1, 1, 1, 1, 1, 1, 1, 1, 1, 1, 1, 1, 1, 1, 1])
_uv = me_cube_010.uv_layers.new(name='UVMap')
_uv.uv.foreach_set('vector', [0.75, 0.49, 0.9578, 0.37, 0.9578, 0.13, 0.75, 0.01, 0.5422, 0.13, 0.5422, 0.37, 1.0, 0.5, 1.0, 1.0, 0.8333, 1.0, 0.8333, 0.5, 0.1667, 0.5, 0.1667, 1.0, -8.941e-08, 1.0, -8.941e-08, 0.5, 0.3333, 0.5, 0.3333, 1.0, 0.1667, 1.0, 0.1667, 0.5, 0.1667, 1.0, 0.3333, 1.0, 0.3333, 1.0, 0.1667, 1.0, -8.941e-08, 1.0, 0.1667, 1.0, 0.1667, 1.0, -8.941e-08, 1.0, 0.1667, 1.0, 0.3333, 1.0, 0.3333, 1.0, 0.1667, 1.0, -8.941e-08, 1.0, 0.1667, 1.0, 0.1667, 1.0, -8.941e-08, 1.0, 0.1667, 1.0, 0.3333, 1.0, 0.3333, 1.0, 0.1667, 1.0, -8.941e-08, 1.0, 0.1667, 1.0, 0.1667, 1.0, -8.941e-08, 1.0, 0.1667, 1.0, 0.3333, 1.0, 0.3333, 1.0, 0.1667, 1.0, -8.941e-08, 1.0, 0.1667, 1.0, 0.1667, 1.0, -8.941e-08, 1.0, 0.1667, 1.0, 0.3333, 1.0, 0.3333, 1.0, 0.1667, 1.0, -8.941e-08, 1.0, 0.1667, 1.0, 0.1667, 1.0, -8.941e-08, 1.0, -8.941e-08, 1.0, 0.1667, 1.0, 0.1667, 1.0, -8.941e-08, 1.0, 0.1667, 1.0, 0.3333, 1.0, 0.3333, 1.0, 0.1667, 1.0, 0.8333, 1.0, 1.0, 1.0, 1.0, 1.0, 0.8333, 1.0, 0.8333, 1.0, 1.0, 1.0, 1.0, 1.0, 0.8333, 1.0, 0.6667, 1.0, 0.8333, 1.0, 0.8333, 1.0, 0.6667, 1.0, 0.6667, 1.0, 0.8333, 1.0, 0.8333, 1.0, 0.6667, 1.0, 0.8333, 1.0, 1.0, 1.0, 1.0, 1.0, 0.8333, 1.0, 0.6667, 1.0, 0.8333, 1.0, 0.8333, 1.0, 0.6667, 1.0, 0.8333, 1.0, 1.0, 1.0, 1.0, 1.0, 0.8333, 1.0, 0.6667, 1.0, 0.8333, 1.0, 0.8333, 1.0, 0.6667, 1.0, 0.8333, 1.0, 1.0, 1.0, 1.0, 1.0, 0.8333, 1.0, 0.6667, 1.0, 0.8333, 1.0, 0.8333, 1.0, 0.6667, 1.0, 0.8333, 1.0, 1.0, 1.0, 1.0, 1.0, 0.8333, 1.0, 0.6667, 1.0, 0.8333, 1.0, 0.8333, 1.0, 0.6667, 1.0, 0.8333, 0.5, 0.8333, 1.0, 0.6667, 1.0, 0.6667, 0.5, 0.6667, 0.5, 0.6667, 1.0, 0.5, 1.0, 0.5, 0.5, 0.5, 1.0, 0.6667, 1.0, 0.6667, 1.0, 0.5, 1.0, 0.5, 0.5, 0.5, 1.0, 0.3333, 1.0, 0.3333, 0.5, 0.3333, 1.0, 0.5, 1.0, 0.5, 1.0, 0.3333, 1.0, 0.5, 1.0, 0.6667, 1.0, 0.6667, 1.0, 0.5, 1.0, 0.3333, 1.0, 0.5, 1.0, 0.5, 1.0, 0.3333, 1.0, 0.5, 1.0, 0.6667, 1.0, 0.6667, 1.0, 0.5, 1.0, 0.3333, 1.0, 0.5, 1.0, 0.5, 1.0, 0.3333, 1.0, 0.5, 1.0, 0.6667, 1.0, 0.6667, 1.0, 0.5, 1.0, 0.3333, 1.0, 0.5, 1.0, 0.5, 1.0, 0.3333, 1.0, 0.5, 1.0, 0.6667, 1.0, 0.6667, 1.0, 0.5, 1.0, 0.3333, 1.0, 0.5, 1.0, 0.5, 1.0, 0.3333, 1.0, 0.5, 1.0, 0.6667, 1.0, 0.6667, 1.0, 0.5, 1.0, 0.3333, 1.0, 0.5, 1.0, 0.5, 1.0, 0.3333, 1.0, 0.3333, 1.0, 0.5, 1.0, 0.5, 1.0, 0.3333, 1.0, 0.5, 1.0, 0.6667, 1.0, 0.6667, 1.0, 0.5, 1.0, 0.6667, 1.0, 0.8333, 1.0, 0.8333, 1.0, 0.6667, 1.0, 0.8333, 1.0, 1.0, 1.0, 1.0, 1.0, 0.8333, 1.0, -8.941e-08, 1.0, 0.1667, 1.0, 0.1667, 1.0, -8.941e-08, 1.0, 0.1667, 1.0, 0.3333, 1.0, 0.3333, 1.0, 0.1667, 1.0])
me_cube_010.materials.append(mat_body)
me_cube_010.materials.append(mat_material_001)
me_cube_010.use_remesh_fix_poles = True
me_cube_010.use_remesh_preserve_attributes = False
me_cube_010.use_mirror_vertex_groups = False
me_cube_010.update()
me_cube_011 = bpy.data.meshes.new('Cube.011')
me_cube_011.from_pydata([(-0.8109, 2.85, -0.8022), (-0.8109, 2.764, -0.9885), (-1.023, 2.85, -0.8022), (-0.8109, 2.764, -0.6158), (-0.8109, 2.594, -0.6158), (-1.023, 2.764, -0.6158), (-1.023, 2.594, -0.6158), (-1.023, 2.764, -0.6158), (-1.023, 2.594, -0.6158), (-1.161, 2.85, -0.7476), (-1.023, 2.764, -0.6158), (-1.023, 2.594, -0.6158), (-1.218, 2.85, -0.6158), (-1.023, 2.764, 1.713), (-1.023, 2.594, 1.713), (-1.218, 2.85, 1.713), (-1.088, 2.736, 1.83), (-1.088, 2.622, 1.83), (-1.218, 2.793, 1.83), (-1.088, 2.736, 2.598), (-1.088, 2.719, 2.648), (-1.088, 2.622, 2.598), (-1.218, 2.793, 2.598), (-1.218, 2.759, 2.598), (-1.348, 2.736, 2.598), (-1.348, 2.719, 2.648), (-1.348, 2.622, 2.598), (-1.348, 2.736, 1.83), (-1.348, 2.622, 1.83), (-1.413, 2.764, 1.713), (-1.413, 2.594, 1.713), (-1.413, 2.764, -0.6158), (-1.413, 2.594, -0.6158), (-1.299, 2.764, -0.8793), (-1.299, 2.594, -0.8793), (-1.023, 2.764, -0.9885), (-1.023, 2.594, -0.9885), (-0.8109, 2.594, -0.9885), (-1.023, 2.508, -0.8022), (-0.8109, 2.508, -0.8022), (-1.161, 2.508, -0.7476), (-1.218, 2.508, -0.6158), (-1.218, 2.508, 1.713), (-1.218, 2.565, 1.83), (-1.218, 2.565, 2.598), (-1.218, 2.599, 2.8), (-1.088, 2.639, 2.75), (-1.348, 2.639, 2.75), (-1.218, 2.793, 2.884), (-1.088, 2.793, 2.813), (-1.348, 2.793, 2.813), (-1.348, 2.793, 2.669), (-1.218, 2.793, 2.598), (-1.088, 2.793, 2.669)], [], [(0, 1, 37, 39, 4, 3), (0, 2, 35, 1), (3, 5, 2, 0), (4, 6, 5, 3), (5, 6, 8, 7), (2, 5, 7, 9), (7, 8, 11, 10), (9, 7, 10, 12), (10, 11, 14, 13), (12, 10, 13, 15), (13, 14, 17, 16), (15, 13, 16, 18), (16, 17, 21, 19), (18, 16, 19, 22), (22, 19, 20, 23), (19, 21, 46, 20), (24, 22, 23, 25), (27, 18, 22, 24), (26, 24, 25, 47), (28, 27, 24, 26), (29, 15, 18, 27), (30, 29, 27, 28), (31, 12, 15, 29), (32, 31, 29, 30), (33, 9, 12, 31), (34, 33, 31, 32), (35, 2, 9, 33), (36, 35, 33, 34), (1, 35, 36, 37), (37, 36, 38, 39), (38, 36, 34, 40), (39, 38, 6, 4), (6, 38, 40, 8), (40, 34, 32, 41), (8, 40, 41, 11), (41, 32, 30, 42), (11, 41, 42, 14), (42, 30, 28, 43), (14, 42, 43, 17), (43, 28, 26, 44), (17, 43, 44, 21), (44, 26, 47, 45), (21, 44, 45, 46), (46, 45, 48, 49), (45, 47, 50, 48), (47, 25, 51, 50), (25, 23, 52, 51), (23, 20, 53, 52), (20, 46, 49, 53)])
me_cube_011.polygons.foreach_set('material_index', [1, 1, 1, 1, 1, 1, 1, 1, 1, 1, 1, 1, 1, 1, 1, 1, 1, 1, 1, 1, 1, 1, 1, 1, 1, 1, 1, 1, 1, 1, 1, 1, 1, 1, 1, 1, 1, 1, 1, 1, 1, 1, 1, 1, 1, 1, 1, 1, 1])
_uv = me_cube_011.uv_layers.new(name='UVMap')
_uv.uv.foreach_set('vector', [0.75, 0.49, 0.9578, 0.37, 0.9578, 0.13, 0.75, 0.01, 0.5422, 0.13, 0.5422, 0.37, 1.0, 0.5, 1.0, 1.0, 0.8333, 1.0, 0.8333, 0.5, 0.1667, 0.5, 0.1667, 1.0, -8.941e-08, 1.0, -8.941e-08, 0.5, 0.3333, 0.5, 0.3333, 1.0, 0.1667, 1.0, 0.1667, 0.5, 0.1667, 1.0, 0.3333, 1.0, 0.3333, 1.0, 0.1667, 1.0, -8.941e-08, 1.0, 0.1667, 1.0, 0.1667, 1.0, -8.941e-08, 1.0, 0.1667, 1.0, 0.3333, 1.0, 0.3333, 1.0, 0.1667, 1.0, -8.941e-08, 1.0, 0.1667, 1.0, 0.1667, 1.0, -8.941e-08, 1.0, 0.1667, 1.0, 0.3333, 1.0, 0.3333, 1.0, 0.1667, 1.0, -8.941e-08, 1.0, 0.1667, 1.0, 0.1667, 1.0, -8.941e-08, 1.0, 0.1667, 1.0, 0.3333, 1.0, 0.3333, 1.0, 0.1667, 1.0, -8.941e-08, 1.0, 0.1667, 1.0, 0.1667, 1.0, -8.941e-08, 1.0, 0.1667, 1.0, 0.3333, 1.0, 0.3333, 1.0, 0.1667, 1.0, -8.941e-08, 1.0, 0.1667, 1.0, 0.1667, 1.0, -8.941e-08, 1.0, -8.941e-08, 1.0, 0.1667, 1.0, 0.1667, 1.0, -8.941e-08, 1.0, 0.1667, 1.0, 0.3333, 1.0, 0.3333, 1.0, 0.1667, 1.0, 0.8333, 1.0, 1.0, 1.0, 1.0, 1.0, 0.8333, 1.0, 0.8333, 1.0, 1.0, 1.0, 1.0, 1.0, 0.8333, 1.0, 0.6667, 1.0, 0.8333, 1.0, 0.8333, 1.0, 0.6667, 1.0, 0.6667, 1.0, 0.8333, 1.0, 0.8333, 1.0, 0.6667, 1.0, 0.8333, 1.0, 1.0, 1.0, 1.0, 1.0, 0.8333, 1.0, 0.6667, 1.0, 0.8333, 1.0, 0.8333, 1.0, 0.6667, 1.0, 0.8333, 1.0, 1.0, 1.0, 1.0, 1.0, 0.8333, 1.0, 0.6667, 1.0, 0.8333, 1.0, 0.8333, 1.0, 0.6667, 1.0, 0.8333, 1.0, 1.0, 1.0, 1.0, 1.0, 0.8333, 1.0, 0.6667, 1.0, 0.8333, 1.0, 0.8333, 1.0, 0.6667, 1.0, 0.8333, 1.0, 1.0, 1.0, 1.0, 1.0, 0.8333, 1.0, 0.6667, 1.0, 0.8333, 1.0, 0.8333, 1.0, 0.6667, 1.0, 0.8333, 0.5, 0.8333, 1.0, 0.6667, 1.0, 0.6667, 0.5, 0.6667, 0.5, 0.6667, 1.0, 0.5, 1.0, 0.5, 0.5, 0.5, 1.0, 0.6667, 1.0, 0.6667, 1.0, 0.5, 1.0, 0.5, 0.5, 0.5, 1.0, 0.3333, 1.0, 0.3333, 0.5, 0.3333, 1.0, 0.5, 1.0, 0.5, 1.0, 0.3333, 1.0, 0.5, 1.0, 0.6667, 1.0, 0.6667, 1.0, 0.5, 1.0, 0.3333, 1.0, 0.5, 1.0, 0.5, 1.0, 0.3333, 1.0, 0.5, 1.0, 0.6667, 1.0, 0.6667, 1.0, 0.5, 1.0, 0.3333, 1.0, 0.5, 1.0, 0.5, 1.0, 0.3333, 1.0, 0.5, 1.0, 0.6667, 1.0, 0.6667, 1.0, 0.5, 1.0, 0.3333, 1.0, 0.5, 1.0, 0.5, 1.0, 0.3333, 1.0, 0.5, 1.0, 0.6667, 1.0, 0.6667, 1.0, 0.5, 1.0, 0.3333, 1.0, 0.5, 1.0, 0.5, 1.0, 0.3333, 1.0, 0.5, 1.0, 0.6667, 1.0, 0.6667, 1.0, 0.5, 1.0, 0.3333, 1.0, 0.5, 1.0, 0.5, 1.0, 0.3333, 1.0, 0.3333, 1.0, 0.5, 1.0, 0.5, 1.0, 0.3333, 1.0, 0.5, 1.0, 0.6667, 1.0, 0.6667, 1.0, 0.5, 1.0, 0.6667, 1.0, 0.8333, 1.0, 0.8333, 1.0, 0.6667, 1.0, 0.8333, 1.0, 1.0, 1.0, 1.0, 1.0, 0.8333, 1.0, -8.941e-08, 1.0, 0.1667, 1.0, 0.1667, 1.0, -8.941e-08, 1.0, 0.1667, 1.0, 0.3333, 1.0, 0.3333, 1.0, 0.1667, 1.0])
me_cube_011.materials.append(mat_body)
me_cube_011.materials.append(mat_material_001)
me_cube_011.use_remesh_fix_poles = True
me_cube_011.use_remesh_preserve_attributes = False
me_cube_011.use_mirror_vertex_groups = False
me_cube_011.update()
me_cube_012 = bpy.data.meshes.new('Cube.012')
me_cube_012.from_pydata([(1.71, 2.443, -0.4985), (1.913, 2.443, -0.8344), (1.71, 0.8477, -0.4985), (1.304, 2.443, -0.4985), (1.101, 2.443, -0.8344), (1.304, 0.8477, -0.4985), (1.101, 0.8477, -0.8344), (1.304, 0.8477, -1.17), (1.71, 0.8477, -1.17), (1.304, 2.443, -1.17), (1.71, 2.443, -1.17), (1.913, 0.8477, -0.8344)], [], [(0, 1, 10, 9, 4, 3), (0, 2, 11, 1), (3, 5, 2, 0), (4, 6, 5, 3), (11, 2, 5, 6, 7, 8), (9, 7, 6, 4), (10, 8, 7, 9), (1, 11, 8, 10)])
me_cube_012.polygons.foreach_set('material_index', [1, 1, 1, 1, 1, 1, 1, 1])
_uv = me_cube_012.uv_layers.new(name='UVMap')
_uv.uv.foreach_set('vector', [0.75, 0.49, 0.9578, 0.37, 0.9578, 0.13, 0.75, 0.01, 0.5422, 0.13, 0.5422, 0.37, 1.0, 0.5, 1.0, 1.0, 0.8333, 1.0, 0.8333, 0.5, 0.1667, 0.5, 0.1667, 1.0, -8.941e-08, 1.0, -8.941e-08, 0.5, 0.3333, 0.5, 0.3333, 1.0, 0.1667, 1.0, 0.1667, 0.5, 0.4578, 0.37, 0.25, 0.49, 0.04215, 0.37, 0.04215, 0.13, 0.25, 0.01, 0.4578, 0.13, 0.5, 0.5, 0.5, 1.0, 0.3333, 1.0, 0.3333, 0.5, 0.6667, 0.5, 0.6667, 1.0, 0.5, 1.0, 0.5, 0.5, 0.8333, 0.5, 0.8333, 1.0, 0.6667, 1.0, 0.6667, 0.5])
me_cube_012.materials.append(mat_body)
me_cube_012.materials.append(mat_material_001)
me_cube_012.use_remesh_fix_poles = True
me_cube_012.use_remesh_preserve_attributes = False
me_cube_012.use_mirror_vertex_groups = False
me_cube_012.update()
me_cube_013 = bpy.data.meshes.new('Cube.013')
me_cube_013.from_pydata([(-1.328, 2.443, -0.4985), (-1.125, 2.443, -0.8344), (-1.328, 0.8477, -0.4985), (-1.733, 2.443, -0.4985), (-1.936, 2.443, -0.8344), (-1.733, 0.8477, -0.4985), (-1.936, 0.8477, -0.8344), (-1.733, 0.8477, -1.17), (-1.328, 0.8477, -1.17), (-1.733, 2.443, -1.17), (-1.328, 2.443, -1.17), (-1.125, 0.8477, -0.8344)], [], [(0, 1, 10, 9, 4, 3), (0, 2, 11, 1), (3, 5, 2, 0), (4, 6, 5, 3), (11, 2, 5, 6, 7, 8), (9, 7, 6, 4), (10, 8, 7, 9), (1, 11, 8, 10)])
me_cube_013.polygons.foreach_set('material_index', [1, 1, 1, 1, 1, 1, 1, 1])
_uv = me_cube_013.uv_layers.new(name='UVMap')
_uv.uv.foreach_set('vector', [0.75, 0.49, 0.9578, 0.37, 0.9578, 0.13, 0.75, 0.01, 0.5422, 0.13, 0.5422, 0.37, 1.0, 0.5, 1.0, 1.0, 0.8333, 1.0, 0.8333, 0.5, 0.1667, 0.5, 0.1667, 1.0, -8.941e-08, 1.0, -8.941e-08, 0.5, 0.3333, 0.5, 0.3333, 1.0, 0.1667, 1.0, 0.1667, 0.5, 0.4578, 0.37, 0.25, 0.49, 0.04215, 0.37, 0.04215, 0.13, 0.25, 0.01, 0.4578, 0.13, 0.5, 0.5, 0.5, 1.0, 0.3333, 1.0, 0.3333, 0.5, 0.6667, 0.5, 0.6667, 1.0, 0.5, 1.0, 0.5, 0.5, 0.8333, 0.5, 0.8333, 1.0, 0.6667, 1.0, 0.6667, 0.5])
me_cube_013.materials.append(mat_body)
me_cube_013.materials.append(mat_material_001)
me_cube_013.use_remesh_fix_poles = True
me_cube_013.use_remesh_preserve_attributes = False
me_cube_013.use_mirror_vertex_groups = False
me_cube_013.update()

# ---- objects
ob_cube = bpy.data.objects.new('Cube', me_cube_001)
ob_cylinder_004 = bpy.data.objects.new('Cylinder.004', me_cylinder_004)
ob_cube_001 = bpy.data.objects.new('Cube.001', me_cube_006)
ob_cube_002 = bpy.data.objects.new('Cube.002', me_cube_007)
ob_cube_003 = bpy.data.objects.new('Cube.003', me_cube_008)
ob_cube_004 = bpy.data.objects.new('Cube.004', me_cube_009)
ob_cube_005 = bpy.data.objects.new('Cube.005', me_cube_010)
ob_cube_006 = bpy.data.objects.new('Cube.006', me_cube_011)
ob_cube_007 = bpy.data.objects.new('Cube.007', me_cube_012)
ob_cube_008 = bpy.data.objects.new('Cube.008', me_cube_013)

# ---- transforms, parenting, visibility, modifiers, constraints
ob_cube.location = (0.0, 0.0, 0.2436)
ob_cube.scale = (1.721, 2.27, 1.801)
ob_cube.lineart.crease_threshold = 0.0
ob_cylinder_004.location = (2.946, -0.2722, -2.386)
ob_cylinder_004.rotation_euler = (-1.571, 1.833, -1.571)
ob_cylinder_004.scale = (1.756, 1.756, 1.163)
ob_cylinder_004.lineart.crease_threshold = 0.0
ob_cube_001.location = (0.0, 0.0, 0.2436)
ob_cube_001.scale = (1.721, 2.27, 1.801)
ob_cube_001.lineart.crease_threshold = 0.0
ob_cube_002.location = (0.0, 0.0, 0.2436)
ob_cube_002.scale = (1.721, 2.27, 1.801)
ob_cube_002.lineart.crease_threshold = 0.0
ob_cube_003.location = (0.0, 0.0, 0.2436)
ob_cube_003.scale = (1.721, 2.27, 1.801)
ob_cube_003.lineart.crease_threshold = 0.0
ob_cube_004.location = (0.0, 0.0, 0.2436)
ob_cube_004.scale = (1.721, 2.27, 1.801)
ob_cube_004.lineart.crease_threshold = 0.0
ob_cube_005.location = (0.0, 0.0, 0.2436)
ob_cube_005.scale = (1.721, 2.27, 1.801)
ob_cube_005.lineart.crease_threshold = 0.0
ob_cube_006.location = (0.0, 0.0, 0.2436)
ob_cube_006.scale = (1.721, 2.27, 1.801)
ob_cube_006.lineart.crease_threshold = 0.0
ob_cube_007.location = (0.0, 0.0, 0.2436)
ob_cube_007.scale = (1.721, 2.27, 1.801)
ob_cube_007.lineart.crease_threshold = 0.0
ob_cube_008.location = (0.0, 0.0, 0.2436)
ob_cube_008.scale = (1.721, 2.27, 1.801)
ob_cube_008.lineart.crease_threshold = 0.0

# ---- collection membership
col_collection.objects.link(ob_cube)
col_collection.objects.link(ob_cylinder_004)
col_collection.objects.link(ob_cube_001)
col_collection.objects.link(ob_cube_002)
col_collection.objects.link(ob_cube_003)
col_collection.objects.link(ob_cube_004)
col_collection.objects.link(ob_cube_005)
col_collection.objects.link(ob_cube_006)
col_collection.objects.link(ob_cube_007)
col_collection.objects.link(ob_cube_008)

# ---- scene / render settings (as saved in the file)
scene.frame_start = 1; scene.frame_end = 250; scene.frame_set(37)
scene.render.engine = 'BLENDER_EEVEE_NEXT'
scene.cycles.use_denoising = False
scene.cycles.samples = 128
scene.cycles.sampling_pattern = 'TABULATED_SOBOL'
scene.cycles.use_adaptive_sampling = False
scene.cycles.use_light_tree = False
scene.view_settings.view_transform = 'Filmic'
bpy.context.view_layer.update()

# ---- added for rendering (the .blend has no active camera and no usable light): camera, sun
cam_auto = bpy.data.cameras.new('AutoCamera')
cam_auto.lens = 50.0
cam_auto.sensor_width = 36.0
cam_auto.clip_end = 1000.0
ob_auto_camera = bpy.data.objects.new('AutoCamera', cam_auto)
scene.collection.objects.link(ob_auto_camera)
ob_auto_camera.location = (15.4855, -15.1686, 12.8553)
ob_auto_camera.rotation_euler = (1.09748, -7.21219e-08, 0.694738)
scene.camera = ob_auto_camera
light_auto_sun = bpy.data.lights.new('AutoSun', 'SUN')
light_auto_sun.energy = 3.0
light_auto_sun.angle = 0.0523599
ob_auto_sun = bpy.data.objects.new('AutoSun', light_auto_sun)
scene.collection.objects.link(ob_auto_sun)
ob_auto_sun.rotation_euler = (0.872665, 0.174533, 0.523599)
bpy.context.view_layer.update()
